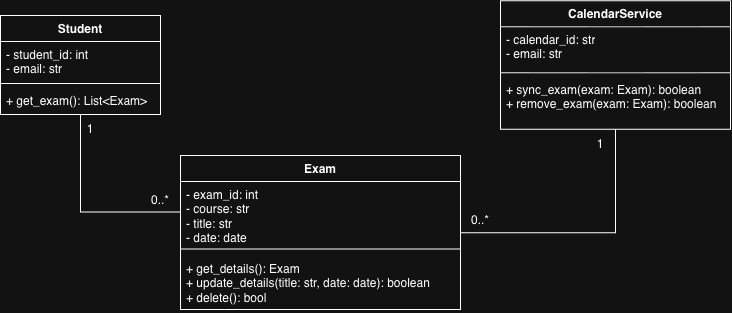

The diagram above was exported from draw.io. Its source (the exported page's mxGraphModel, read from the mxfile embedded in the PNG):
<mxGraphModel dx="1600" dy="869" grid="1" gridSize="10" guides="1" tooltips="1" connect="1" arrows="1" fold="1" page="1" pageScale="1" pageWidth="850" pageHeight="1100" math="0" shadow="0">
  <root>
    <mxCell id="0" />
    <mxCell id="1" parent="0" />
    <mxCell id="VjyULF-KTrLykj0abRzn-14" edge="1" parent="1" source="VjyULF-KTrLykj0abRzn-1" style="edgeStyle=orthogonalEdgeStyle;rounded=0;orthogonalLoop=1;jettySize=auto;html=1;entryX=0;entryY=0.5;entryDx=0;entryDy=0;endArrow=none;endFill=0;" target="VjyULF-KTrLykj0abRzn-7">
      <mxGeometry relative="1" as="geometry" />
    </mxCell>
    <mxCell id="VjyULF-KTrLykj0abRzn-1" parent="1" style="swimlane;fontStyle=1;align=center;verticalAlign=top;childLayout=stackLayout;horizontal=1;startSize=26;horizontalStack=0;resizeParent=1;resizeParentMax=0;resizeLast=0;collapsible=1;marginBottom=0;whiteSpace=wrap;html=1;" value="Student" vertex="1">
      <mxGeometry height="99" width="160" x="80" y="80" as="geometry">
        <mxRectangle height="30" width="80" x="140" y="180" as="alternateBounds" />
      </mxGeometry>
    </mxCell>
    <mxCell id="VjyULF-KTrLykj0abRzn-2" parent="VjyULF-KTrLykj0abRzn-1" style="text;strokeColor=none;fillColor=none;align=left;verticalAlign=top;spacingLeft=4;spacingRight=4;overflow=hidden;rotatable=0;points=[[0,0.5],[1,0.5]];portConstraint=eastwest;whiteSpace=wrap;html=1;" value="&lt;div&gt;&lt;span style=&quot;background-color: transparent; color: light-dark(rgb(0, 0, 0), rgb(255, 255, 255));&quot;&gt;- student_id: int&lt;/span&gt;&lt;/div&gt;&lt;div&gt;- email: str&lt;/div&gt;" vertex="1">
      <mxGeometry height="38" width="160" y="26" as="geometry" />
    </mxCell>
    <mxCell id="VjyULF-KTrLykj0abRzn-3" parent="VjyULF-KTrLykj0abRzn-1" style="line;strokeWidth=1;fillColor=none;align=left;verticalAlign=middle;spacingTop=-1;spacingLeft=3;spacingRight=3;rotatable=0;labelPosition=right;points=[];portConstraint=eastwest;strokeColor=inherit;" value="" vertex="1">
      <mxGeometry height="8" width="160" y="64" as="geometry" />
    </mxCell>
    <mxCell id="VjyULF-KTrLykj0abRzn-4" parent="VjyULF-KTrLykj0abRzn-1" style="text;strokeColor=none;fillColor=none;align=left;verticalAlign=top;spacingLeft=4;spacingRight=4;overflow=hidden;rotatable=0;points=[[0,0.5],[1,0.5]];portConstraint=eastwest;whiteSpace=wrap;html=1;" value="+ get_exam(): List&amp;lt;Exam&amp;gt;" vertex="1">
      <mxGeometry height="27" width="160" y="72" as="geometry" />
    </mxCell>
    <mxCell id="VjyULF-KTrLykj0abRzn-6" parent="1" style="swimlane;fontStyle=1;align=center;verticalAlign=top;childLayout=stackLayout;horizontal=1;startSize=26;horizontalStack=0;resizeParent=1;resizeParentMax=0;resizeLast=0;collapsible=1;marginBottom=0;whiteSpace=wrap;html=1;" value="Exam" vertex="1">
      <mxGeometry height="154" width="280" x="260" y="220" as="geometry" />
    </mxCell>
    <mxCell id="VjyULF-KTrLykj0abRzn-7" parent="VjyULF-KTrLykj0abRzn-6" style="text;strokeColor=none;fillColor=none;align=left;verticalAlign=top;spacingLeft=4;spacingRight=4;overflow=hidden;rotatable=0;points=[[0,0.5],[1,0.5]];portConstraint=eastwest;whiteSpace=wrap;html=1;" value="- exam_id: int&lt;div&gt;- course: str&lt;/div&gt;&lt;div&gt;- title: str&lt;/div&gt;&lt;div&gt;- date: date&lt;/div&gt;" vertex="1">
      <mxGeometry height="61" width="280" y="26" as="geometry" />
    </mxCell>
    <mxCell id="VjyULF-KTrLykj0abRzn-8" parent="VjyULF-KTrLykj0abRzn-6" style="line;strokeWidth=1;fillColor=none;align=left;verticalAlign=middle;spacingTop=-1;spacingLeft=3;spacingRight=3;rotatable=0;labelPosition=right;points=[];portConstraint=eastwest;strokeColor=inherit;" value="" vertex="1">
      <mxGeometry height="13" width="280" y="87" as="geometry" />
    </mxCell>
    <mxCell id="VjyULF-KTrLykj0abRzn-9" parent="VjyULF-KTrLykj0abRzn-6" style="text;strokeColor=none;fillColor=none;align=left;verticalAlign=top;spacingLeft=4;spacingRight=4;overflow=hidden;rotatable=0;points=[[0,0.5],[1,0.5]];portConstraint=eastwest;whiteSpace=wrap;html=1;" value="+ get_details(): Exam&lt;div&gt;+ update_details(title: str, date: date): boolean&lt;/div&gt;&lt;div&gt;+ delete(): bool&lt;/div&gt;" vertex="1">
      <mxGeometry height="54" width="280" y="100" as="geometry" />
    </mxCell>
    <mxCell id="VjyULF-KTrLykj0abRzn-16" edge="1" parent="1" source="VjyULF-KTrLykj0abRzn-10" style="edgeStyle=orthogonalEdgeStyle;rounded=0;orthogonalLoop=1;jettySize=auto;html=1;entryX=1.001;entryY=0.841;entryDx=0;entryDy=0;entryPerimeter=0;endArrow=none;endFill=0;" target="VjyULF-KTrLykj0abRzn-7">
      <mxGeometry relative="1" x="-0.5509" as="geometry">
        <mxPoint x="695.0000000000002" y="310" as="targetPoint" />
      </mxGeometry>
    </mxCell>
    <mxCell id="VjyULF-KTrLykj0abRzn-10" parent="1" style="swimlane;fontStyle=1;align=center;verticalAlign=top;childLayout=stackLayout;horizontal=1;startSize=26;horizontalStack=0;resizeParent=1;resizeParentMax=0;resizeLast=0;collapsible=1;marginBottom=0;whiteSpace=wrap;html=1;" value="CalendarService" vertex="1">
      <mxGeometry height="128.5" width="230" x="580" y="65.25" as="geometry" />
    </mxCell>
    <mxCell id="VjyULF-KTrLykj0abRzn-11" parent="VjyULF-KTrLykj0abRzn-10" style="text;strokeColor=none;fillColor=none;align=left;verticalAlign=top;spacingLeft=4;spacingRight=4;overflow=hidden;rotatable=0;points=[[0,0.5],[1,0.5]];portConstraint=eastwest;whiteSpace=wrap;html=1;" value="- calendar_id: str&lt;div&gt;- email: str&lt;/div&gt;" vertex="1">
      <mxGeometry height="42" width="230" y="26" as="geometry" />
    </mxCell>
    <mxCell id="VjyULF-KTrLykj0abRzn-12" parent="VjyULF-KTrLykj0abRzn-10" style="line;strokeWidth=1;fillColor=none;align=left;verticalAlign=middle;spacingTop=-1;spacingLeft=3;spacingRight=3;rotatable=0;labelPosition=right;points=[];portConstraint=eastwest;strokeColor=inherit;" value="" vertex="1">
      <mxGeometry height="8" width="230" y="68" as="geometry" />
    </mxCell>
    <mxCell id="VjyULF-KTrLykj0abRzn-13" parent="VjyULF-KTrLykj0abRzn-10" style="text;strokeColor=none;fillColor=none;align=left;verticalAlign=top;spacingLeft=4;spacingRight=4;overflow=hidden;rotatable=0;points=[[0,0.5],[1,0.5]];portConstraint=eastwest;whiteSpace=wrap;html=1;" value="+ sync_exam(exam: Exam): boolean&lt;div&gt;+ remove_exam(exam: Exam): boolean&lt;/div&gt;" vertex="1">
      <mxGeometry height="52.5" width="230" y="76" as="geometry" />
    </mxCell>
    <mxCell id="VjyULF-KTrLykj0abRzn-17" parent="1" style="text;html=1;whiteSpace=wrap;strokeColor=none;fillColor=none;align=center;verticalAlign=middle;rounded=0;" value="1" vertex="1">
      <mxGeometry height="30" width="60" x="140" y="179" as="geometry" />
    </mxCell>
    <mxCell id="VjyULF-KTrLykj0abRzn-18" parent="1" style="text;html=1;whiteSpace=wrap;strokeColor=none;fillColor=none;align=center;verticalAlign=middle;rounded=0;" value="1" vertex="1">
      <mxGeometry height="30" width="60" x="650" y="193.75" as="geometry" />
    </mxCell>
    <mxCell id="VjyULF-KTrLykj0abRzn-22" parent="1" style="text;html=1;whiteSpace=wrap;strokeColor=none;fillColor=none;align=center;verticalAlign=middle;rounded=0;" value="0..*" vertex="1">
      <mxGeometry height="30" width="60" x="210" y="250" as="geometry" />
    </mxCell>
    <mxCell id="VjyULF-KTrLykj0abRzn-23" parent="1" style="text;html=1;whiteSpace=wrap;strokeColor=none;fillColor=none;align=center;verticalAlign=middle;rounded=0;" value="0..*" vertex="1">
      <mxGeometry height="30" width="60" x="530" y="270" as="geometry" />
    </mxCell>
  </root>
</mxGraphModel>